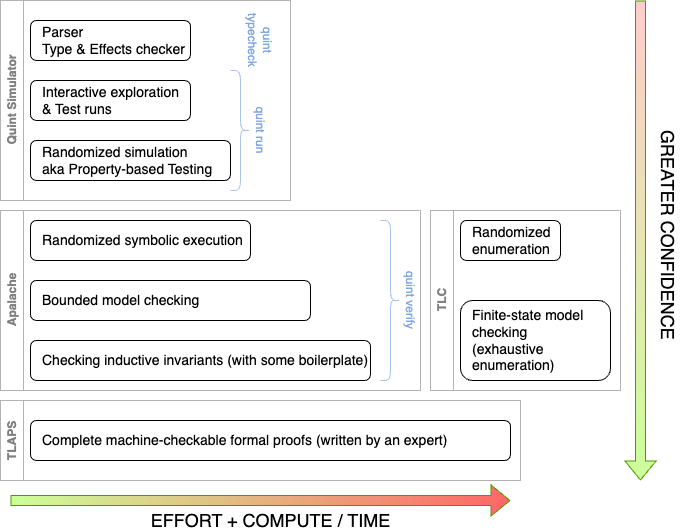

The diagram above was exported from draw.io. Its source (the exported page's mxGraphModel, read from the mxfile embedded in the PNG):
<mxGraphModel dx="869" dy="444" grid="1" gridSize="10" guides="1" tooltips="1" connect="1" arrows="1" fold="1" page="1" pageScale="1" pageWidth="827" pageHeight="1169" math="0" shadow="0">
  <root>
    <mxCell id="0" />
    <mxCell id="1" parent="0" />
    <mxCell id="OzeTVYTF-CJIB7F1qwKY-2" value="&lt;span style=&quot;font-size: 14px;&quot;&gt;Randomized simulation&lt;/span&gt;&lt;div&gt;&lt;span style=&quot;font-size: 14px;&quot;&gt;aka Property-based Testing&lt;/span&gt;&lt;/div&gt;" style="rounded=1;whiteSpace=wrap;html=1;align=left;spacingLeft=10;" vertex="1" parent="1">
      <mxGeometry x="160" y="200" width="200" height="40" as="geometry" />
    </mxCell>
    <mxCell id="OzeTVYTF-CJIB7F1qwKY-3" value="&lt;span style=&quot;font-size: 14px;&quot;&gt;Randomized symbolic execution&lt;/span&gt;" style="rounded=1;whiteSpace=wrap;html=1;align=left;spacingLeft=10;" vertex="1" parent="1">
      <mxGeometry x="160" y="280" width="220" height="40" as="geometry" />
    </mxCell>
    <mxCell id="OzeTVYTF-CJIB7F1qwKY-11" value="" style="shape=flexArrow;endArrow=classic;html=1;rounded=0;fillColor=#FFCCCC;strokeColor=#4D9900;gradientColor=#CCFF99;" edge="1" parent="1">
      <mxGeometry width="50" height="50" relative="1" as="geometry">
        <mxPoint x="770" y="60" as="sourcePoint" />
        <mxPoint x="770" y="540" as="targetPoint" />
      </mxGeometry>
    </mxCell>
    <mxCell id="OzeTVYTF-CJIB7F1qwKY-12" value="GREATER CONFIDENCE" style="edgeLabel;html=1;align=center;verticalAlign=middle;resizable=0;points=[];rotation=90;fontSize=18;" vertex="1" connectable="0" parent="OzeTVYTF-CJIB7F1qwKY-11">
      <mxGeometry x="-0.0768" y="5" relative="1" as="geometry">
        <mxPoint x="23" y="12" as="offset" />
      </mxGeometry>
    </mxCell>
    <mxCell id="OzeTVYTF-CJIB7F1qwKY-14" value="Apalache" style="swimlane;horizontal=0;whiteSpace=wrap;html=1;strokeColor=#B3B3B3;fontColor=#808080;" vertex="1" parent="1">
      <mxGeometry x="130" y="270" width="420" height="180" as="geometry" />
    </mxCell>
    <mxCell id="OzeTVYTF-CJIB7F1qwKY-4" value="&lt;span style=&quot;font-size: 14px;&quot;&gt;Bounded model checking&lt;/span&gt;" style="rounded=1;whiteSpace=wrap;html=1;align=left;spacingLeft=10;" vertex="1" parent="OzeTVYTF-CJIB7F1qwKY-14">
      <mxGeometry x="30" y="70" width="280" height="40" as="geometry" />
    </mxCell>
    <mxCell id="OzeTVYTF-CJIB7F1qwKY-5" value="&lt;font style=&quot;font-size: 14px;&quot;&gt;Checking inductive invariants (with some boilerplate)&lt;/font&gt;" style="rounded=1;whiteSpace=wrap;html=1;align=left;spacingLeft=10;" vertex="1" parent="OzeTVYTF-CJIB7F1qwKY-14">
      <mxGeometry x="30" y="130" width="340" height="40" as="geometry" />
    </mxCell>
    <mxCell id="OzeTVYTF-CJIB7F1qwKY-18" value="" style="shape=curlyBracket;whiteSpace=wrap;html=1;rounded=1;flipH=1;labelPosition=right;verticalLabelPosition=middle;align=left;verticalAlign=middle;fontColor=#999999;strokeColor=#A9C4EB;" vertex="1" parent="OzeTVYTF-CJIB7F1qwKY-14">
      <mxGeometry x="380" y="10" width="20" height="160" as="geometry" />
    </mxCell>
    <mxCell id="OzeTVYTF-CJIB7F1qwKY-20" value="&lt;font color=&quot;#7ea6e0&quot;&gt;quint verify&lt;/font&gt;" style="text;html=1;align=center;verticalAlign=middle;whiteSpace=wrap;rounded=0;rotation=90;" vertex="1" parent="OzeTVYTF-CJIB7F1qwKY-14">
      <mxGeometry x="370" y="75" width="80" height="30" as="geometry" />
    </mxCell>
    <mxCell id="OzeTVYTF-CJIB7F1qwKY-15" value="Quint Simulator" style="swimlane;horizontal=0;whiteSpace=wrap;html=1;strokeColor=#B3B3B3;fontColor=#808080;" vertex="1" parent="1">
      <mxGeometry x="130" y="60" width="290" height="200" as="geometry">
        <mxRectangle x="130" y="110" width="40" height="110" as="alternateBounds" />
      </mxGeometry>
    </mxCell>
    <mxCell id="OzeTVYTF-CJIB7F1qwKY-1" value="&lt;span style=&quot;font-size: 14px;&quot;&gt;Parser&lt;/span&gt;&lt;div&gt;&lt;span style=&quot;font-size: 14px;&quot;&gt;Type &amp;amp; Effects checker&lt;/span&gt;&lt;/div&gt;" style="rounded=1;whiteSpace=wrap;html=1;align=left;spacingLeft=10;" vertex="1" parent="OzeTVYTF-CJIB7F1qwKY-15">
      <mxGeometry x="30" y="20" width="160" height="40" as="geometry" />
    </mxCell>
    <mxCell id="OzeTVYTF-CJIB7F1qwKY-16" value="&lt;font style=&quot;font-size: 14px;&quot;&gt;Interactive exploration&lt;/font&gt;&lt;div&gt;&lt;font style=&quot;font-size: 14px;&quot;&gt;&amp;amp; Test runs&lt;/font&gt;&lt;/div&gt;" style="rounded=1;whiteSpace=wrap;html=1;align=left;spacingLeft=10;" vertex="1" parent="OzeTVYTF-CJIB7F1qwKY-15">
      <mxGeometry x="30" y="80" width="160" height="40" as="geometry" />
    </mxCell>
    <mxCell id="OzeTVYTF-CJIB7F1qwKY-17" value="" style="shape=curlyBracket;whiteSpace=wrap;html=1;rounded=1;flipH=1;labelPosition=right;verticalLabelPosition=middle;align=left;verticalAlign=middle;fontColor=#999999;strokeColor=#A9C4EB;" vertex="1" parent="OzeTVYTF-CJIB7F1qwKY-15">
      <mxGeometry x="230" y="70" width="20" height="120" as="geometry" />
    </mxCell>
    <mxCell id="OzeTVYTF-CJIB7F1qwKY-19" value="&lt;font color=&quot;#7ea6e0&quot;&gt;quint run&lt;/font&gt;" style="text;html=1;align=center;verticalAlign=middle;whiteSpace=wrap;rounded=0;rotation=90;" vertex="1" parent="OzeTVYTF-CJIB7F1qwKY-15">
      <mxGeometry x="230" y="115" width="60" height="30" as="geometry" />
    </mxCell>
    <mxCell id="OzeTVYTF-CJIB7F1qwKY-27" value="&lt;font color=&quot;#7ea6e0&quot;&gt;quint typecheck&lt;/font&gt;" style="text;html=1;align=center;verticalAlign=middle;whiteSpace=wrap;rounded=0;rotation=90;" vertex="1" parent="OzeTVYTF-CJIB7F1qwKY-15">
      <mxGeometry x="230" y="25" width="60" height="30" as="geometry" />
    </mxCell>
    <mxCell id="OzeTVYTF-CJIB7F1qwKY-21" value="&lt;span style=&quot;font-size: 14px;&quot;&gt;Complete machine-checkable formal proofs (written by an expert)&lt;/span&gt;" style="rounded=1;whiteSpace=wrap;html=1;align=left;spacingLeft=10;" vertex="1" parent="1">
      <mxGeometry x="160" y="480" width="480" height="40" as="geometry" />
    </mxCell>
    <mxCell id="OzeTVYTF-CJIB7F1qwKY-22" value="TLAPS" style="swimlane;horizontal=0;whiteSpace=wrap;html=1;strokeColor=#B3B3B3;fontColor=#808080;" vertex="1" parent="1">
      <mxGeometry x="130" y="460" width="520" height="80" as="geometry" />
    </mxCell>
    <mxCell id="OzeTVYTF-CJIB7F1qwKY-28" value="" style="shape=flexArrow;endArrow=classic;html=1;rounded=0;fillColor=#FF6666;strokeColor=#4D9900;gradientColor=#CCFF99;gradientDirection=west;" edge="1" parent="1">
      <mxGeometry width="50" height="50" relative="1" as="geometry">
        <mxPoint x="140" y="560" as="sourcePoint" />
        <mxPoint x="640" y="560" as="targetPoint" />
      </mxGeometry>
    </mxCell>
    <mxCell id="OzeTVYTF-CJIB7F1qwKY-29" value="EFFORT + COMPUTE / TIME" style="edgeLabel;html=1;align=center;verticalAlign=middle;resizable=0;points=[];rotation=0;fontSize=18;" vertex="1" connectable="0" parent="OzeTVYTF-CJIB7F1qwKY-28">
      <mxGeometry x="-0.0768" y="5" relative="1" as="geometry">
        <mxPoint x="29" y="25" as="offset" />
      </mxGeometry>
    </mxCell>
    <mxCell id="OzeTVYTF-CJIB7F1qwKY-30" value="TLC" style="swimlane;horizontal=0;whiteSpace=wrap;html=1;strokeColor=#B3B3B3;fontColor=#808080;" vertex="1" parent="1">
      <mxGeometry x="560" y="270" width="190" height="180" as="geometry" />
    </mxCell>
    <mxCell id="OzeTVYTF-CJIB7F1qwKY-31" value="&lt;span style=&quot;font-size: 14px;&quot;&gt;Randomized&lt;/span&gt;&lt;div&gt;&lt;span style=&quot;font-size: 14px;&quot;&gt;enumeration&lt;/span&gt;&lt;/div&gt;" style="rounded=1;whiteSpace=wrap;html=1;align=left;spacingLeft=10;" vertex="1" parent="OzeTVYTF-CJIB7F1qwKY-30">
      <mxGeometry x="30" y="10" width="100" height="40" as="geometry" />
    </mxCell>
    <mxCell id="OzeTVYTF-CJIB7F1qwKY-32" value="&lt;div&gt;&lt;span style=&quot;font-size: 14px;&quot;&gt;Finite-state model checking&lt;/span&gt;&lt;/div&gt;&lt;div&gt;&lt;span style=&quot;font-size: 14px;&quot;&gt;(exhaustive enumeration)&lt;/span&gt;&lt;/div&gt;" style="rounded=1;whiteSpace=wrap;html=1;align=left;spacingLeft=10;" vertex="1" parent="OzeTVYTF-CJIB7F1qwKY-30">
      <mxGeometry x="30" y="90" width="150" height="80" as="geometry" />
    </mxCell>
  </root>
</mxGraphModel>